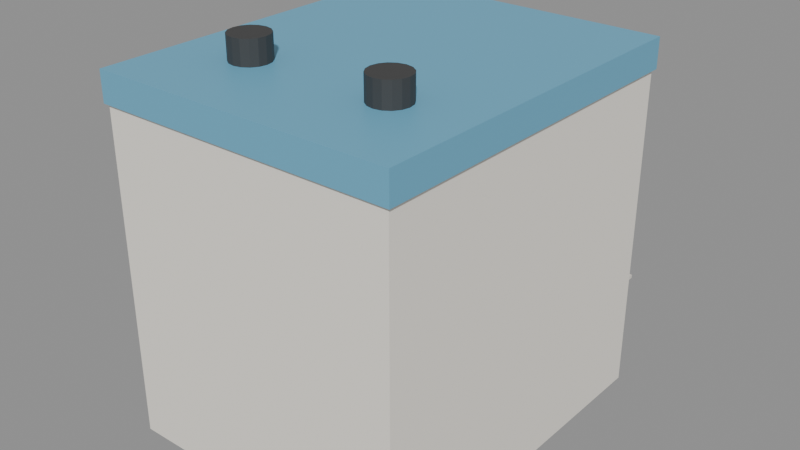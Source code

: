 # Source: Commercial_Bazaar.blend  (saved by Blender 4.5.92; exported with 4.5.12 LTS)
import bpy
from mathutils import Matrix  # noqa: F401  (used for matrix-valued properties, if any)

bpy.ops.wm.read_factory_settings(use_empty=True)
scene = bpy.context.scene
scene.name = 'Scene'

# ---- materials (node trees are filled in below, after node groups)
mat_mat_bazaar_plaster = bpy.data.materials.new('Mat_Bazaar_Plaster')
mat_mat_shop_shutter = bpy.data.materials.new('Mat_Shop_Shutter')
mat_mat_chajja_sunshade = bpy.data.materials.new('Mat_Chajja_Sunshade')
mat_mat_shop_signboard = bpy.data.materials.new('Mat_Shop_Signboard')
mat_mat_window_glass = bpy.data.materials.new('Mat_Window_Glass')
mat_mat_bazaar_trim = bpy.data.materials.new('Mat_Bazaar_Trim')
mat_mat_sintex_watertank = bpy.data.materials.new('Mat_Sintex_WaterTank')

# ---- material node trees
mat_mat_bazaar_plaster.use_nodes = True; mat_mat_bazaar_plaster.node_tree.nodes.clear()
_N = mat_mat_bazaar_plaster.node_tree.nodes; _L = mat_mat_bazaar_plaster.node_tree.links
n0 = _N.new('ShaderNodeBsdfPrincipled'); n0.name = 'Principled BSDF'; n0.location = (-200, 100)
n0.inputs[0].default_value = (0.92, 0.88, 0.8, 1.0)
n0.inputs[1].default_value = 0.05
n0.inputs[2].default_value = 0.75
n1 = _N.new('ShaderNodeOutputMaterial'); n1.name = 'Material Output'; n1.location = (200, 100)
_L.new(n0.outputs[0], n1.inputs[0])
n1.is_active_output = True
mat_mat_shop_shutter.use_nodes = True; mat_mat_shop_shutter.node_tree.nodes.clear()
_N = mat_mat_shop_shutter.node_tree.nodes; _L = mat_mat_shop_shutter.node_tree.links
n0 = _N.new('ShaderNodeBsdfPrincipled'); n0.name = 'Principled BSDF'; n0.location = (-200, 100)
n0.inputs[0].default_value = (0.75, 0.77, 0.8, 1.0)
n0.inputs[1].default_value = 0.85
n0.inputs[2].default_value = 0.35
n1 = _N.new('ShaderNodeOutputMaterial'); n1.name = 'Material Output'; n1.location = (200, 100)
_L.new(n0.outputs[0], n1.inputs[0])
n1.is_active_output = True
mat_mat_chajja_sunshade.use_nodes = True; mat_mat_chajja_sunshade.node_tree.nodes.clear()
_N = mat_mat_chajja_sunshade.node_tree.nodes; _L = mat_mat_chajja_sunshade.node_tree.links
n0 = _N.new('ShaderNodeBsdfPrincipled'); n0.name = 'Principled BSDF'; n0.location = (-200, 100)
n0.inputs[0].default_value = (0.78, 0.74, 0.68, 1.0)
n0.inputs[1].default_value = 0.05
n0.inputs[2].default_value = 0.8
n1 = _N.new('ShaderNodeOutputMaterial'); n1.name = 'Material Output'; n1.location = (200, 100)
_L.new(n0.outputs[0], n1.inputs[0])
n1.is_active_output = True
mat_mat_shop_signboard.use_nodes = True; mat_mat_shop_signboard.node_tree.nodes.clear()
_N = mat_mat_shop_signboard.node_tree.nodes; _L = mat_mat_shop_signboard.node_tree.links
n0 = _N.new('ShaderNodeBsdfPrincipled'); n0.name = 'Principled BSDF'; n0.location = (-200, 100)
n0.inputs[0].default_value = (0.85, 0.15, 0.15, 1.0)
n0.inputs[1].default_value = 0.1
n0.inputs[2].default_value = 0.4
n1 = _N.new('ShaderNodeOutputMaterial'); n1.name = 'Material Output'; n1.location = (200, 100)
_L.new(n0.outputs[0], n1.inputs[0])
n1.is_active_output = True
mat_mat_window_glass.use_nodes = True; mat_mat_window_glass.node_tree.nodes.clear()
_N = mat_mat_window_glass.node_tree.nodes; _L = mat_mat_window_glass.node_tree.links
n0 = _N.new('ShaderNodeBsdfPrincipled'); n0.name = 'Principled BSDF'; n0.location = (-200, 100)
n0.inputs[0].default_value = (0.2, 0.35, 0.45, 1.0)
n0.inputs[1].default_value = 0.6
n0.inputs[2].default_value = 0.1
n1 = _N.new('ShaderNodeOutputMaterial'); n1.name = 'Material Output'; n1.location = (200, 100)
_L.new(n0.outputs[0], n1.inputs[0])
n1.is_active_output = True
mat_mat_bazaar_trim.use_nodes = True; mat_mat_bazaar_trim.node_tree.nodes.clear()
_N = mat_mat_bazaar_trim.node_tree.nodes; _L = mat_mat_bazaar_trim.node_tree.links
n0 = _N.new('ShaderNodeBsdfPrincipled'); n0.name = 'Principled BSDF'; n0.location = (-200, 100)
n0.inputs[0].default_value = (0.15, 0.45, 0.65, 1.0)
n0.inputs[1].default_value = 0.1
n1 = _N.new('ShaderNodeOutputMaterial'); n1.name = 'Material Output'; n1.location = (200, 100)
_L.new(n0.outputs[0], n1.inputs[0])
n1.is_active_output = True
mat_mat_sintex_watertank.use_nodes = True; mat_mat_sintex_watertank.node_tree.nodes.clear()
_N = mat_mat_sintex_watertank.node_tree.nodes; _L = mat_mat_sintex_watertank.node_tree.links
n0 = _N.new('ShaderNodeBsdfPrincipled'); n0.name = 'Principled BSDF'; n0.location = (-200, 100)
n0.inputs[0].default_value = (0.05, 0.05, 0.05, 1.0)
n0.inputs[2].default_value = 0.6
n1 = _N.new('ShaderNodeOutputMaterial'); n1.name = 'Material Output'; n1.location = (200, 100)
_L.new(n0.outputs[0], n1.inputs[0])
n1.is_active_output = True

# ---- meshes
me_cube = bpy.data.meshes.new('Cube')
me_cube.from_pydata([(-5.0, -6.0, 0.0), (-5.0, -6.0, 11.0), (-5.0, 6.0, 0.0), (-5.0, 6.0, 11.0), (5.0, -6.0, 0.0), (5.0, -6.0, 11.0), (5.0, 6.0, 0.0), (5.0, 6.0, 11.0), (-4.5, 5.98, 0.15), (-4.5, 5.98, 3.35), (-4.5, 6.06, 0.15), (-4.5, 6.06, 3.35), (-1.9, 5.98, 0.15), (-1.9, 5.98, 3.35), (-1.9, 6.06, 0.15), (-1.9, 6.06, 3.35), (-4.65, 6.025, 3.39), (-4.65, 6.025, 3.51), (-4.65, 6.875, 3.39), (-4.65, 6.875, 3.51), (-1.75, 6.025, 3.39), (-1.75, 6.025, 3.51), (-1.75, 6.875, 3.39), (-1.75, 6.875, 3.51), (-1.3, 5.98, 0.15), (-1.3, 5.98, 3.35), (-1.3, 6.06, 0.15), (-1.3, 6.06, 3.35), (1.3, 5.98, 0.15), (1.3, 5.98, 3.35), (1.3, 6.06, 0.15), (1.3, 6.06, 3.35), (-1.45, 6.025, 3.39), (-1.45, 6.025, 3.51), (-1.45, 6.875, 3.39), (-1.45, 6.875, 3.51), (1.45, 6.025, 3.39), (1.45, 6.025, 3.51), (1.45, 6.875, 3.39), (1.45, 6.875, 3.51), (1.9, 5.98, 0.15), (1.9, 5.98, 3.35), (1.9, 6.06, 0.15), (1.9, 6.06, 3.35), (4.5, 5.98, 0.15), (4.5, 5.98, 3.35), (4.5, 6.06, 0.15), (4.5, 6.06, 3.35), (1.75, 6.025, 3.39), (1.75, 6.025, 3.51), (1.75, 6.875, 3.39), (1.75, 6.875, 3.51), (4.65, 6.025, 3.39), (4.65, 6.025, 3.51), (4.65, 6.875, 3.39), (4.65, 6.875, 3.51), (-4.75, 6.045, 3.575), (-4.75, 6.045, 4.425), (-4.75, 6.195, 3.575), (-4.75, 6.195, 4.425), (4.75, 6.045, 3.575), (4.75, 6.045, 4.425), (4.75, 6.195, 3.575), (4.75, 6.195, 4.425), (-4.0, 5.99, 4.9), (-4.0, 5.99, 6.7), (-4.0, 6.05, 4.9), (-4.0, 6.05, 6.7), (-2.4, 5.99, 4.9), (-2.4, 5.99, 6.7), (-2.4, 6.05, 4.9), (-2.4, 6.05, 6.7), (-4.15, 6.025, 6.76), (-4.15, 6.025, 6.84), (-4.15, 6.675, 6.76), (-4.15, 6.675, 6.84), (-2.25, 6.025, 6.76), (-2.25, 6.025, 6.84), (-2.25, 6.675, 6.76), (-2.25, 6.675, 6.84), (-0.8, 5.99, 4.9), (-0.8, 5.99, 6.7), (-0.8, 6.05, 4.9), (-0.8, 6.05, 6.7), (0.8, 5.99, 4.9), (0.8, 5.99, 6.7), (0.8, 6.05, 4.9), (0.8, 6.05, 6.7), (-0.95, 6.025, 6.76), (-0.95, 6.025, 6.84), (-0.95, 6.675, 6.76), (-0.95, 6.675, 6.84), (0.95, 6.025, 6.76), (0.95, 6.025, 6.84), (0.95, 6.675, 6.76), (0.95, 6.675, 6.84), (2.4, 5.99, 4.9), (2.4, 5.99, 6.7), (2.4, 6.05, 4.9), (2.4, 6.05, 6.7), (4.0, 5.99, 4.9), (4.0, 5.99, 6.7), (4.0, 6.05, 4.9), (4.0, 6.05, 6.7), (2.25, 6.025, 6.76), (2.25, 6.025, 6.84), (2.25, 6.675, 6.76), (2.25, 6.675, 6.84), (4.15, 6.025, 6.76), (4.15, 6.025, 6.84), (4.15, 6.675, 6.76), (4.15, 6.675, 6.84), (-4.0, 5.99, 7.9), (-4.0, 5.99, 9.7), (-4.0, 6.05, 7.9), (-4.0, 6.05, 9.7), (-2.4, 5.99, 7.9), (-2.4, 5.99, 9.7), (-2.4, 6.05, 7.9), (-2.4, 6.05, 9.7), (-4.15, 6.025, 9.76), (-4.15, 6.025, 9.84), (-4.15, 6.675, 9.76), (-4.15, 6.675, 9.84), (-2.25, 6.025, 9.76), (-2.25, 6.025, 9.84), (-2.25, 6.675, 9.76), (-2.25, 6.675, 9.84), (-0.8, 5.99, 7.9), (-0.8, 5.99, 9.7), (-0.8, 6.05, 7.9), (-0.8, 6.05, 9.7), (0.8, 5.99, 7.9), (0.8, 5.99, 9.7), (0.8, 6.05, 7.9), (0.8, 6.05, 9.7), (-0.95, 6.025, 9.76), (-0.95, 6.025, 9.84), (-0.95, 6.675, 9.76), (-0.95, 6.675, 9.84), (0.95, 6.025, 9.76), (0.95, 6.025, 9.84), (0.95, 6.675, 9.76), (0.95, 6.675, 9.84), (2.4, 5.99, 7.9), (2.4, 5.99, 9.7), (2.4, 6.05, 7.9), (2.4, 6.05, 9.7), (4.0, 5.99, 7.9), (4.0, 5.99, 9.7), (4.0, 6.05, 7.9), (4.0, 6.05, 9.7), (2.25, 6.025, 9.76), (2.25, 6.025, 9.84), (2.25, 6.675, 9.76), (2.25, 6.675, 9.84), (4.15, 6.025, 9.76), (4.15, 6.025, 9.84), (4.15, 6.675, 9.76), (4.15, 6.675, 9.84), (-5.1, -6.1, 11.0), (-5.1, -6.1, 12.0), (-5.1, 6.1, 11.0), (-5.1, 6.1, 12.0), (5.1, -6.1, 11.0), (5.1, -6.1, 12.0), (5.1, 6.1, 11.0), (5.1, 6.1, 12.0), (-3.3, -3.8, 11.1), (-3.3, -3.8, 11.5), (-3.3, -2.2, 11.1), (-3.3, -2.2, 11.5), (-1.7, -3.8, 11.1), (-1.7, -3.8, 11.5), (-1.7, -2.2, 11.1), (-1.7, -2.2, 11.5), (-2.5, -2.35, 11.5), (-2.5, -2.35, 12.8), (-2.251, -2.399, 11.5), (-2.251, -2.399, 12.8), (-2.04, -2.54, 11.5), (-2.04, -2.54, 12.8), (-1.899, -2.751, 11.5), (-1.899, -2.751, 12.8), (-1.85, -3.0, 11.5), (-1.85, -3.0, 12.8), (-1.899, -3.249, 11.5), (-1.899, -3.249, 12.8), (-2.04, -3.46, 11.5), (-2.04, -3.46, 12.8), (-2.251, -3.601, 11.5), (-2.251, -3.601, 12.8), (-2.5, -3.65, 11.5), (-2.5, -3.65, 12.8), (-2.749, -3.601, 11.5), (-2.749, -3.601, 12.8), (-2.96, -3.46, 11.5), (-2.96, -3.46, 12.8), (-3.101, -3.249, 11.5), (-3.101, -3.249, 12.8), (-3.15, -3.0, 11.5), (-3.15, -3.0, 12.8), (-3.101, -2.751, 11.5), (-3.101, -2.751, 12.8), (-2.96, -2.54, 11.5), (-2.96, -2.54, 12.8), (-2.749, -2.399, 11.5), (-2.749, -2.399, 12.8), (1.7, -3.8, 11.1), (1.7, -3.8, 11.5), (1.7, -2.2, 11.1), (1.7, -2.2, 11.5), (3.3, -3.8, 11.1), (3.3, -3.8, 11.5), (3.3, -2.2, 11.1), (3.3, -2.2, 11.5), (2.5, -2.35, 11.5), (2.5, -2.35, 12.8), (2.749, -2.399, 11.5), (2.749, -2.399, 12.8), (2.96, -2.54, 11.5), (2.96, -2.54, 12.8), (3.101, -2.751, 11.5), (3.101, -2.751, 12.8), (3.15, -3.0, 11.5), (3.15, -3.0, 12.8), (3.101, -3.249, 11.5), (3.101, -3.249, 12.8), (2.96, -3.46, 11.5), (2.96, -3.46, 12.8), (2.749, -3.601, 11.5), (2.749, -3.601, 12.8), (2.5, -3.65, 11.5), (2.5, -3.65, 12.8), (2.251, -3.601, 11.5), (2.251, -3.601, 12.8), (2.04, -3.46, 11.5), (2.04, -3.46, 12.8), (1.899, -3.249, 11.5), (1.899, -3.249, 12.8), (1.85, -3.0, 11.5), (1.85, -3.0, 12.8), (1.899, -2.751, 11.5), (1.899, -2.751, 12.8), (2.04, -2.54, 11.5), (2.04, -2.54, 12.8), (2.251, -2.399, 11.5), (2.251, -2.399, 12.8)], [], [(0, 1, 3, 2), (2, 3, 7, 6), (6, 7, 5, 4), (4, 5, 1, 0), (2, 6, 4, 0), (7, 3, 1, 5), (8, 9, 11, 10), (10, 11, 15, 14), (14, 15, 13, 12), (12, 13, 9, 8), (10, 14, 12, 8), (15, 11, 9, 13), (16, 17, 19, 18), (18, 19, 23, 22), (22, 23, 21, 20), (20, 21, 17, 16), (18, 22, 20, 16), (23, 19, 17, 21), (24, 25, 27, 26), (26, 27, 31, 30), (30, 31, 29, 28), (28, 29, 25, 24), (26, 30, 28, 24), (31, 27, 25, 29), (32, 33, 35, 34), (34, 35, 39, 38), (38, 39, 37, 36), (36, 37, 33, 32), (34, 38, 36, 32), (39, 35, 33, 37), (40, 41, 43, 42), (42, 43, 47, 46), (46, 47, 45, 44), (44, 45, 41, 40), (42, 46, 44, 40), (47, 43, 41, 45), (48, 49, 51, 50), (50, 51, 55, 54), (54, 55, 53, 52), (52, 53, 49, 48), (50, 54, 52, 48), (55, 51, 49, 53), (56, 57, 59, 58), (58, 59, 63, 62), (62, 63, 61, 60), (60, 61, 57, 56), (58, 62, 60, 56), (63, 59, 57, 61), (64, 65, 67, 66), (66, 67, 71, 70), (70, 71, 69, 68), (68, 69, 65, 64), (66, 70, 68, 64), (71, 67, 65, 69), (72, 73, 75, 74), (74, 75, 79, 78), (78, 79, 77, 76), (76, 77, 73, 72), (74, 78, 76, 72), (79, 75, 73, 77), (80, 81, 83, 82), (82, 83, 87, 86), (86, 87, 85, 84), (84, 85, 81, 80), (82, 86, 84, 80), (87, 83, 81, 85), (88, 89, 91, 90), (90, 91, 95, 94), (94, 95, 93, 92), (92, 93, 89, 88), (90, 94, 92, 88), (95, 91, 89, 93), (96, 97, 99, 98), (98, 99, 103, 102), (102, 103, 101, 100), (100, 101, 97, 96), (98, 102, 100, 96), (103, 99, 97, 101), (104, 105, 107, 106), (106, 107, 111, 110), (110, 111, 109, 108), (108, 109, 105, 104), (106, 110, 108, 104), (111, 107, 105, 109), (112, 113, 115, 114), (114, 115, 119, 118), (118, 119, 117, 116), (116, 117, 113, 112), (114, 118, 116, 112), (119, 115, 113, 117), (120, 121, 123, 122), (122, 123, 127, 126), (126, 127, 125, 124), (124, 125, 121, 120), (122, 126, 124, 120), (127, 123, 121, 125), (128, 129, 131, 130), (130, 131, 135, 134), (134, 135, 133, 132), (132, 133, 129, 128), (130, 134, 132, 128), (135, 131, 129, 133), (136, 137, 139, 138), (138, 139, 143, 142), (142, 143, 141, 140), (140, 141, 137, 136), (138, 142, 140, 136), (143, 139, 137, 141), (144, 145, 147, 146), (146, 147, 151, 150), (150, 151, 149, 148), (148, 149, 145, 144), (146, 150, 148, 144), (151, 147, 145, 149), (152, 153, 155, 154), (154, 155, 159, 158), (158, 159, 157, 156), (156, 157, 153, 152), (154, 158, 156, 152), (159, 155, 153, 157), (160, 161, 163, 162), (162, 163, 167, 166), (166, 167, 165, 164), (164, 165, 161, 160), (162, 166, 164, 160), (167, 163, 161, 165), (168, 169, 171, 170), (170, 171, 175, 174), (174, 175, 173, 172), (172, 173, 169, 168), (170, 174, 172, 168), (175, 171, 169, 173), (176, 177, 179, 178), (178, 179, 181, 180), (180, 181, 183, 182), (182, 183, 185, 184), (184, 185, 187, 186), (186, 187, 189, 188), (188, 189, 191, 190), (190, 191, 193, 192), (192, 193, 195, 194), (194, 195, 197, 196), (196, 197, 199, 198), (198, 199, 201, 200), (200, 201, 203, 202), (202, 203, 205, 204), (179, 177, 207, 205, 203, 201, 199, 197, 195, 193, 191, 189, 187, 185, 183, 181), (204, 205, 207, 206), (206, 207, 177, 176), (176, 178, 180, 182, 184, 186, 188, 190, 192, 194, 196, 198, 200, 202, 204, 206), (208, 209, 211, 210), (210, 211, 215, 214), (214, 215, 213, 212), (212, 213, 209, 208), (210, 214, 212, 208), (215, 211, 209, 213), (216, 217, 219, 218), (218, 219, 221, 220), (220, 221, 223, 222), (222, 223, 225, 224), (224, 225, 227, 226), (226, 227, 229, 228), (228, 229, 231, 230), (230, 231, 233, 232), (232, 233, 235, 234), (234, 235, 237, 236), (236, 237, 239, 238), (238, 239, 241, 240), (240, 241, 243, 242), (242, 243, 245, 244), (219, 217, 247, 245, 243, 241, 239, 237, 235, 233, 231, 229, 227, 225, 223, 221), (244, 245, 247, 246), (246, 247, 217, 216), (216, 218, 220, 222, 224, 226, 228, 230, 232, 234, 236, 238, 240, 242, 244, 246)])
me_cube.polygons.foreach_set('material_index', [0, 0, 0, 0, 0, 0, 1, 1, 1, 1, 1, 1, 2, 2, 2, 2, 2, 2, 1, 1, 1, 1, 1, 1, 2, 2, 2, 2, 2, 2, 1, 1, 1, 1, 1, 1, 2, 2, 2, 2, 2, 2, 3, 3, 3, 3, 3, 3, 4, 4, 4, 4, 4, 4, 2, 2, 2, 2, 2, 2, 4, 4, 4, 4, 4, 4, 2, 2, 2, 2, 2, 2, 4, 4, 4, 4, 4, 4, 2, 2, 2, 2, 2, 2, 4, 4, 4, 4, 4, 4, 2, 2, 2, 2, 2, 2, 4, 4, 4, 4, 4, 4, 2, 2, 2, 2, 2, 2, 4, 4, 4, 4, 4, 4, 2, 2, 2, 2, 2, 2, 5, 5, 5, 5, 5, 5, 2, 2, 2, 2, 2, 2, 6, 6, 6, 6, 6, 6, 6, 6, 6, 6, 6, 6, 6, 6, 6, 6, 6, 6, 2, 2, 2, 2, 2, 2, 6, 6, 6, 6, 6, 6, 6, 6, 6, 6, 6, 6, 6, 6, 6, 6, 6, 6])
_uv = me_cube.uv_layers.new(name='UVMap')
_uv.uv.foreach_set('vector', [0.4512, 0.4918, 0.004122, 0.4918, 0.004122, 0.004122, 0.4512, 0.004122, 0.9065, 0.4918, 0.4594, 0.4918, 0.4594, 0.4918, 0.9065, 0.4918, 0.9065, 0.4918, 0.4594, 0.4918, 0.4594, 0.004122, 0.9065, 0.004122, 0.9065, 0.004122, 0.4594, 0.004122, 0.4594, 0.004122, 0.9065, 0.004122, 0.9065, 0.4918, 0.9065, 0.4918, 0.9065, 0.004122, 0.9065, 0.004122, 0.4594, 0.4918, 0.4594, 0.4918, 0.4594, 0.004122, 0.4594, 0.004122, 0.4442, 0.6301, 0.4442, 0.5001, 0.4475, 0.5001, 0.4475, 0.6301, 0.4557, 0.6301, 0.4557, 0.5001, 0.4557, 0.5001, 0.4557, 0.6301, 0.4557, 0.6301, 0.4557, 0.5001, 0.4589, 0.5001, 0.4589, 0.6301, 0.4589, 0.6301, 0.4589, 0.5001, 0.4589, 0.5001, 0.4589, 0.6301, 0.4557, 0.6301, 0.4557, 0.6301, 0.4589, 0.6301, 0.4589, 0.6301, 0.4557, 0.5001, 0.4557, 0.5001, 0.4589, 0.5001, 0.4589, 0.5001, 0.6749, 0.5346, 0.67, 0.5346, 0.67, 0.5001, 0.6749, 0.5001, 0.688, 0.5346, 0.6832, 0.5346, 0.6832, 0.5346, 0.688, 0.5346, 0.688, 0.5346, 0.6832, 0.5346, 0.6832, 0.5001, 0.688, 0.5001, 0.688, 0.5001, 0.6832, 0.5001, 0.6832, 0.5001, 0.688, 0.5001, 0.688, 0.5346, 0.688, 0.5346, 0.688, 0.5001, 0.688, 0.5001, 0.6832, 0.5346, 0.6832, 0.5346, 0.6832, 0.5001, 0.6832, 0.5001, 0.4672, 0.6301, 0.4672, 0.5001, 0.4704, 0.5001, 0.4704, 0.6301, 0.4787, 0.6301, 0.4787, 0.5001, 0.4787, 0.5001, 0.4787, 0.6301, 0.4787, 0.6301, 0.4787, 0.5001, 0.4819, 0.5001, 0.4819, 0.6301, 0.4819, 0.6301, 0.4819, 0.5001, 0.4819, 0.5001, 0.4819, 0.6301, 0.4787, 0.6301, 0.4787, 0.6301, 0.4819, 0.6301, 0.4819, 0.6301, 0.4787, 0.5001, 0.4787, 0.5001, 0.4819, 0.5001, 0.4819, 0.5001, 0.7012, 0.5346, 0.6963, 0.5346, 0.6963, 0.5001, 0.7012, 0.5001, 0.7143, 0.5346, 0.7094, 0.5346, 0.7094, 0.5346, 0.7143, 0.5346, 0.7143, 0.5346, 0.7094, 0.5346, 0.7094, 0.5001, 0.7143, 0.5001, 0.7143, 0.5001, 0.7094, 0.5001, 0.7094, 0.5001, 0.7143, 0.5001, 0.7143, 0.5346, 0.7143, 0.5346, 0.7143, 0.5001, 0.7143, 0.5001, 0.7094, 0.5346, 0.7094, 0.5346, 0.7094, 0.5001, 0.7094, 0.5001, 0.4902, 0.6301, 0.4902, 0.5001, 0.4934, 0.5001, 0.4934, 0.6301, 0.5017, 0.6301, 0.5017, 0.5001, 0.5017, 0.5001, 0.5017, 0.6301, 0.5017, 0.6301, 0.5017, 0.5001, 0.5049, 0.5001, 0.5049, 0.6301, 0.5049, 0.6301, 0.5049, 0.5001, 0.5049, 0.5001, 0.5049, 0.6301, 0.5017, 0.6301, 0.5017, 0.6301, 0.5049, 0.6301, 0.5049, 0.6301, 0.5017, 0.5001, 0.5017, 0.5001, 0.5049, 0.5001, 0.5049, 0.5001, 0.7274, 0.5346, 0.7225, 0.5346, 0.7225, 0.5001, 0.7274, 0.5001, 0.7405, 0.5346, 0.7356, 0.5346, 0.7356, 0.5346, 0.7405, 0.5346, 0.7405, 0.5346, 0.7356, 0.5346, 0.7356, 0.5001, 0.7405, 0.5001, 0.7405, 0.5001, 0.7356, 0.5001, 0.7356, 0.5001, 0.7405, 0.5001, 0.7405, 0.5346, 0.7405, 0.5346, 0.7405, 0.5001, 0.7405, 0.5001, 0.7356, 0.5346, 0.7356, 0.5346, 0.7356, 0.5001, 0.7356, 0.5001, 0.6414, 0.5346, 0.6414, 0.5001, 0.6475, 0.5001, 0.6475, 0.5346, 0.6557, 0.5346, 0.6557, 0.5001, 0.6557, 0.5001, 0.6557, 0.5346, 0.6557, 0.5346, 0.6557, 0.5001, 0.6618, 0.5001, 0.6618, 0.5346, 0.6618, 0.5346, 0.6618, 0.5001, 0.6618, 0.5001, 0.6618, 0.5346, 0.6557, 0.5346, 0.6557, 0.5346, 0.6618, 0.5346, 0.6618, 0.5346, 0.6557, 0.5001, 0.6557, 0.5001, 0.6618, 0.5001, 0.6618, 0.5001, 0.5132, 0.5732, 0.5132, 0.5001, 0.5156, 0.5001, 0.5156, 0.5732, 0.5239, 0.5732, 0.5239, 0.5001, 0.5239, 0.5001, 0.5239, 0.5732, 0.5239, 0.5732, 0.5239, 0.5001, 0.5263, 0.5001, 0.5263, 0.5732, 0.5263, 0.5732, 0.5263, 0.5001, 0.5263, 0.5001, 0.5263, 0.5732, 0.5239, 0.5732, 0.5239, 0.5732, 0.5263, 0.5732, 0.5263, 0.5732, 0.5239, 0.5001, 0.5239, 0.5001, 0.5263, 0.5001, 0.5263, 0.5001, 0.821, 0.5265, 0.8177, 0.5265, 0.8177, 0.5001, 0.821, 0.5001, 0.8325, 0.5265, 0.8292, 0.5265, 0.8292, 0.5265, 0.8325, 0.5265, 0.8325, 0.5265, 0.8292, 0.5265, 0.8292, 0.5001, 0.8325, 0.5001, 0.8325, 0.5001, 0.8292, 0.5001, 0.8292, 0.5001, 0.8325, 0.5001, 0.8325, 0.5265, 0.8325, 0.5265, 0.8325, 0.5001, 0.8325, 0.5001, 0.8292, 0.5265, 0.8292, 0.5265, 0.8292, 0.5001, 0.8292, 0.5001, 0.5345, 0.5732, 0.5345, 0.5001, 0.537, 0.5001, 0.537, 0.5732, 0.5452, 0.5732, 0.5452, 0.5001, 0.5452, 0.5001, 0.5452, 0.5732, 0.5452, 0.5732, 0.5452, 0.5001, 0.5477, 0.5001, 0.5477, 0.5732, 0.5477, 0.5732, 0.5477, 0.5001, 0.5477, 0.5001, 0.5477, 0.5732, 0.5452, 0.5732, 0.5452, 0.5732, 0.5477, 0.5732, 0.5477, 0.5732, 0.5452, 0.5001, 0.5452, 0.5001, 0.5477, 0.5001, 0.5477, 0.5001, 0.844, 0.5265, 0.8407, 0.5265, 0.8407, 0.5001, 0.844, 0.5001, 0.8555, 0.5265, 0.8522, 0.5265, 0.8522, 0.5265, 0.8555, 0.5265, 0.8555, 0.5265, 0.8522, 0.5265, 0.8522, 0.5001, 0.8555, 0.5001, 0.8555, 0.5001, 0.8522, 0.5001, 0.8522, 0.5001, 0.8555, 0.5001, 0.8555, 0.5265, 0.8555, 0.5265, 0.8555, 0.5001, 0.8555, 0.5001, 0.8522, 0.5265, 0.8522, 0.5265, 0.8522, 0.5001, 0.8522, 0.5001, 0.5559, 0.5732, 0.5559, 0.5001, 0.5583, 0.5001, 0.5583, 0.5732, 0.5666, 0.5732, 0.5666, 0.5001, 0.5666, 0.5001, 0.5666, 0.5732, 0.5666, 0.5732, 0.5666, 0.5001, 0.569, 0.5001, 0.569, 0.5732, 0.569, 0.5732, 0.569, 0.5001, 0.569, 0.5001, 0.569, 0.5732, 0.5666, 0.5732, 0.5666, 0.5732, 0.569, 0.5732, 0.569, 0.5732, 0.5666, 0.5001, 0.5666, 0.5001, 0.569, 0.5001, 0.569, 0.5001, 0.867, 0.5265, 0.8637, 0.5265, 0.8637, 0.5001, 0.867, 0.5001, 0.8785, 0.5265, 0.8752, 0.5265, 0.8752, 0.5265, 0.8785, 0.5265, 0.8785, 0.5265, 0.8752, 0.5265, 0.8752, 0.5001, 0.8785, 0.5001, 0.8785, 0.5001, 0.8752, 0.5001, 0.8752, 0.5001, 0.8785, 0.5001, 0.8785, 0.5265, 0.8785, 0.5265, 0.8785, 0.5001, 0.8785, 0.5001, 0.8752, 0.5265, 0.8752, 0.5265, 0.8752, 0.5001, 0.8752, 0.5001, 0.5773, 0.5732, 0.5773, 0.5001, 0.5797, 0.5001, 0.5797, 0.5732, 0.5879, 0.5732, 0.5879, 0.5001, 0.5879, 0.5001, 0.5879, 0.5732, 0.5879, 0.5732, 0.5879, 0.5001, 0.5904, 0.5001, 0.5904, 0.5732, 0.5904, 0.5732, 0.5904, 0.5001, 0.5904, 0.5001, 0.5904, 0.5732, 0.5879, 0.5732, 0.5879, 0.5732, 0.5904, 0.5732, 0.5904, 0.5732, 0.5879, 0.5001, 0.5879, 0.5001, 0.5904, 0.5001, 0.5904, 0.5001, 0.752, 0.5265, 0.7488, 0.5265, 0.7488, 0.5001, 0.752, 0.5001, 0.7635, 0.5265, 0.7603, 0.5265, 0.7603, 0.5265, 0.7635, 0.5265, 0.7635, 0.5265, 0.7603, 0.5265, 0.7603, 0.5001, 0.7635, 0.5001, 0.7635, 0.5001, 0.7603, 0.5001, 0.7603, 0.5001, 0.7635, 0.5001, 0.7635, 0.5265, 0.7635, 0.5265, 0.7635, 0.5001, 0.7635, 0.5001, 0.7603, 0.5265, 0.7603, 0.5265, 0.7603, 0.5001, 0.7603, 0.5001, 0.5986, 0.5732, 0.5986, 0.5001, 0.6011, 0.5001, 0.6011, 0.5732, 0.6093, 0.5732, 0.6093, 0.5001, 0.6093, 0.5001, 0.6093, 0.5732, 0.6093, 0.5732, 0.6093, 0.5001, 0.6117, 0.5001, 0.6117, 0.5732, 0.6117, 0.5732, 0.6117, 0.5001, 0.6117, 0.5001, 0.6117, 0.5732, 0.6093, 0.5732, 0.6093, 0.5732, 0.6117, 0.5732, 0.6117, 0.5732, 0.6093, 0.5001, 0.6093, 0.5001, 0.6117, 0.5001, 0.6117, 0.5001, 0.775, 0.5265, 0.7717, 0.5265, 0.7717, 0.5001, 0.775, 0.5001, 0.7865, 0.5265, 0.7832, 0.5265, 0.7832, 0.5265, 0.7865, 0.5265, 0.7865, 0.5265, 0.7832, 0.5265, 0.7832, 0.5001, 0.7865, 0.5001, 0.7865, 0.5001, 0.7832, 0.5001, 0.7832, 0.5001, 0.7865, 0.5001, 0.7865, 0.5265, 0.7865, 0.5265, 0.7865, 0.5001, 0.7865, 0.5001, 0.7832, 0.5265, 0.7832, 0.5265, 0.7832, 0.5001, 0.7832, 0.5001, 0.62, 0.5732, 0.62, 0.5001, 0.6224, 0.5001, 0.6224, 0.5732, 0.6307, 0.5732, 0.6307, 0.5001, 0.6307, 0.5001, 0.6307, 0.5732, 0.6307, 0.5732, 0.6307, 0.5001, 0.6331, 0.5001, 0.6331, 0.5732, 0.6331, 0.5732, 0.6331, 0.5001, 0.6331, 0.5001, 0.6331, 0.5732, 0.6307, 0.5732, 0.6307, 0.5732, 0.6331, 0.5732, 0.6331, 0.5732, 0.6307, 0.5001, 0.6307, 0.5001, 0.6331, 0.5001, 0.6331, 0.5001, 0.798, 0.5265, 0.7947, 0.5265, 0.7947, 0.5001, 0.798, 0.5001, 0.8095, 0.5265, 0.8062, 0.5265, 0.8062, 0.5265, 0.8095, 0.5265, 0.8095, 0.5265, 0.8062, 0.5265, 0.8062, 0.5001, 0.8095, 0.5001, 0.8095, 0.5001, 0.8062, 0.5001, 0.8062, 0.5001, 0.8095, 0.5001, 0.8095, 0.5265, 0.8095, 0.5265, 0.8095, 0.5001, 0.8095, 0.5001, 0.8062, 0.5265, 0.8062, 0.5265, 0.8062, 0.5001, 0.8062, 0.5001, 0.04476, 0.9959, 0.004122, 0.9959, 0.004122, 0.5001, 0.04476, 0.5001, 0.09365, 0.9959, 0.05301, 0.9959, 0.05301, 0.9959, 0.09365, 0.9959, 0.09365, 0.9959, 0.05301, 0.9959, 0.05301, 0.5001, 0.09365, 0.5001, 0.09365, 0.5001, 0.05301, 0.5001, 0.05301, 0.5001, 0.09365, 0.5001, 0.09365, 0.9959, 0.09365, 0.9959, 0.09365, 0.5001, 0.09365, 0.5001, 0.05301, 0.9959, 0.05301, 0.9959, 0.05301, 0.5001, 0.05301, 0.5001, 0.3625, 0.5651, 0.3462, 0.5651, 0.3462, 0.5001, 0.3625, 0.5001, 0.387, 0.5651, 0.3707, 0.5651, 0.3707, 0.5651, 0.387, 0.5651, 0.387, 0.5651, 0.3707, 0.5651, 0.3707, 0.5001, 0.387, 0.5001, 0.387, 0.5001, 0.3707, 0.5001, 0.3707, 0.5001, 0.387, 0.5001, 0.387, 0.5651, 0.387, 0.5651, 0.387, 0.5001, 0.387, 0.5001, 0.3707, 0.5651, 0.3707, 0.5651, 0.3707, 0.5001, 0.3707, 0.5001, 0.1547, 0.5529, 0.1019, 0.5529, 0.1019, 0.5509, 0.1547, 0.5509, 0.1547, 0.5509, 0.1019, 0.5509, 0.1019, 0.5452, 0.1547, 0.5452, 0.1547, 0.5452, 0.1019, 0.5452, 0.1019, 0.5366, 0.1547, 0.5366, 0.1547, 0.5366, 0.1019, 0.5366, 0.1019, 0.5265, 0.1547, 0.5265, 0.1547, 0.5265, 0.1019, 0.5265, 0.1019, 0.5164, 0.1547, 0.5164, 0.1547, 0.5164, 0.1019, 0.5164, 0.1019, 0.5078, 0.1547, 0.5078, 0.1547, 0.5078, 0.1019, 0.5078, 0.1019, 0.5021, 0.1547, 0.5021, 0.1547, 0.5021, 0.1019, 0.5021, 0.1019, 0.5001, 0.1547, 0.5001, 0.2158, 0.5529, 0.163, 0.5529, 0.163, 0.5509, 0.2158, 0.5509, 0.2158, 0.5509, 0.163, 0.5509, 0.163, 0.5452, 0.2158, 0.5452, 0.2158, 0.5452, 0.163, 0.5452, 0.163, 0.5366, 0.2158, 0.5366, 0.2158, 0.5366, 0.163, 0.5366, 0.163, 0.5265, 0.2158, 0.5265, 0.2158, 0.5265, 0.163, 0.5265, 0.163, 0.5164, 0.2158, 0.5164, 0.2158, 0.5164, 0.163, 0.5164, 0.163, 0.5078, 0.2158, 0.5078, 0.1019, 0.5509, 0.1019, 0.5529, 0.1019, 0.5509, 0.1019, 0.5452, 0.1019, 0.5366, 0.1019, 0.5265, 0.1019, 0.5164, 0.1019, 0.5078, 0.1019, 0.5021, 0.1019, 0.5001, 0.1019, 0.5021, 0.1019, 0.5078, 0.1019, 0.5164, 0.1019, 0.5265, 0.1019, 0.5366, 0.1019, 0.5452, 0.2158, 0.5078, 0.163, 0.5078, 0.163, 0.5021, 0.2158, 0.5021, 0.2158, 0.5021, 0.163, 0.5021, 0.163, 0.5001, 0.2158, 0.5001, 0.1547, 0.5529, 0.1547, 0.5509, 0.1547, 0.5452, 0.1547, 0.5366, 0.1547, 0.5265, 0.1547, 0.5164, 0.1547, 0.5078, 0.1547, 0.5021, 0.1547, 0.5001, 0.1547, 0.5021, 0.1547, 0.5078, 0.1547, 0.5164, 0.1547, 0.5265, 0.1547, 0.5366, 0.1547, 0.5452, 0.1547, 0.5509, 0.4115, 0.5651, 0.3952, 0.5651, 0.3952, 0.5001, 0.4115, 0.5001, 0.436, 0.5651, 0.4197, 0.5651, 0.4197, 0.5651, 0.436, 0.5651, 0.436, 0.5651, 0.4197, 0.5651, 0.4197, 0.5001, 0.436, 0.5001, 0.436, 0.5001, 0.4197, 0.5001, 0.4197, 0.5001, 0.436, 0.5001, 0.436, 0.5651, 0.436, 0.5651, 0.436, 0.5001, 0.436, 0.5001, 0.4197, 0.5651, 0.4197, 0.5651, 0.4197, 0.5001, 0.4197, 0.5001, 0.2769, 0.5529, 0.224, 0.5529, 0.224, 0.5509, 0.2769, 0.5509, 0.2769, 0.5509, 0.224, 0.5509, 0.224, 0.5452, 0.2769, 0.5452, 0.2769, 0.5452, 0.224, 0.5452, 0.224, 0.5366, 0.2769, 0.5366, 0.2769, 0.5366, 0.224, 0.5366, 0.224, 0.5265, 0.2769, 0.5265, 0.2769, 0.5265, 0.224, 0.5265, 0.224, 0.5164, 0.2769, 0.5164, 0.2769, 0.5164, 0.224, 0.5164, 0.224, 0.5078, 0.2769, 0.5078, 0.2769, 0.5078, 0.224, 0.5078, 0.224, 0.5021, 0.2769, 0.5021, 0.2769, 0.5021, 0.224, 0.5021, 0.224, 0.5001, 0.2769, 0.5001, 0.338, 0.5529, 0.2851, 0.5529, 0.2851, 0.5509, 0.338, 0.5509, 0.338, 0.5509, 0.2851, 0.5509, 0.2851, 0.5452, 0.338, 0.5452, 0.338, 0.5452, 0.2851, 0.5452, 0.2851, 0.5366, 0.338, 0.5366, 0.338, 0.5366, 0.2851, 0.5366, 0.2851, 0.5265, 0.338, 0.5265, 0.338, 0.5265, 0.2851, 0.5265, 0.2851, 0.5164, 0.338, 0.5164, 0.338, 0.5164, 0.2851, 0.5164, 0.2851, 0.5078, 0.338, 0.5078, 0.224, 0.5509, 0.224, 0.5529, 0.224, 0.5509, 0.224, 0.5452, 0.224, 0.5366, 0.224, 0.5265, 0.224, 0.5164, 0.224, 0.5078, 0.224, 0.5021, 0.224, 0.5001, 0.224, 0.5021, 0.224, 0.5078, 0.224, 0.5164, 0.224, 0.5265, 0.224, 0.5366, 0.224, 0.5452, 0.338, 0.5078, 0.2851, 0.5078, 0.2851, 0.5021, 0.338, 0.5021, 0.338, 0.5021, 0.2851, 0.5021, 0.2851, 0.5001, 0.338, 0.5001, 0.2769, 0.5529, 0.2769, 0.5509, 0.2769, 0.5452, 0.2769, 0.5366, 0.2769, 0.5265, 0.2769, 0.5164, 0.2769, 0.5078, 0.2769, 0.5021, 0.2769, 0.5001, 0.2769, 0.5021, 0.2769, 0.5078, 0.2769, 0.5164, 0.2769, 0.5265, 0.2769, 0.5366, 0.2769, 0.5452, 0.2769, 0.5509])
me_cube.materials.append(mat_mat_bazaar_plaster)
me_cube.materials.append(mat_mat_shop_shutter)
me_cube.materials.append(mat_mat_chajja_sunshade)
me_cube.materials.append(mat_mat_shop_signboard)
me_cube.materials.append(mat_mat_window_glass)
me_cube.materials.append(mat_mat_bazaar_trim)
me_cube.materials.append(mat_mat_sintex_watertank)
me_cube.update()

# ---- objects
ob_csvs_karaikal_commercial_bazaar = bpy.data.objects.new('CSVS_Karaikal_Commercial_Bazaar', me_cube)

# ---- transforms, parenting, visibility, modifiers, constraints
ob_csvs_karaikal_commercial_bazaar.location = (0.0, 0.0, 0.0)

# ---- collection membership
scene.collection.objects.link(ob_csvs_karaikal_commercial_bazaar)

# ---- scene / render settings (as saved in the file)
scene.frame_start = 1; scene.frame_end = 250; scene.frame_set(1)
scene.render.engine = 'BLENDER_EEVEE_NEXT'
bpy.context.view_layer.update()

# ---- added for rendering (the .blend has no active camera and no usable light): camera, sun + grey world if the file has none
cam_auto = bpy.data.cameras.new('AutoCamera')
cam_auto.lens = 50.0
cam_auto.sensor_width = 36.0
cam_auto.clip_end = 1000.0
ob_auto_camera = bpy.data.objects.new('AutoCamera', cam_auto)
scene.collection.objects.link(ob_auto_camera)
ob_auto_camera.location = (19.3244, -22.8017, 21.8595)
ob_auto_camera.rotation_euler = (1.09748, -7.21219e-08, 0.694738)
scene.camera = ob_auto_camera
light_auto_sun = bpy.data.lights.new('AutoSun', 'SUN')
light_auto_sun.energy = 3.0
light_auto_sun.angle = 0.0523599
ob_auto_sun = bpy.data.objects.new('AutoSun', light_auto_sun)
scene.collection.objects.link(ob_auto_sun)
ob_auto_sun.rotation_euler = (0.872665, 0.174533, 0.523599)
if scene.world is None:
    world_auto = bpy.data.worlds.new('AutoWorld')
    world_auto.color = (0.3, 0.3, 0.3)
    scene.world = world_auto
bpy.context.view_layer.update()
